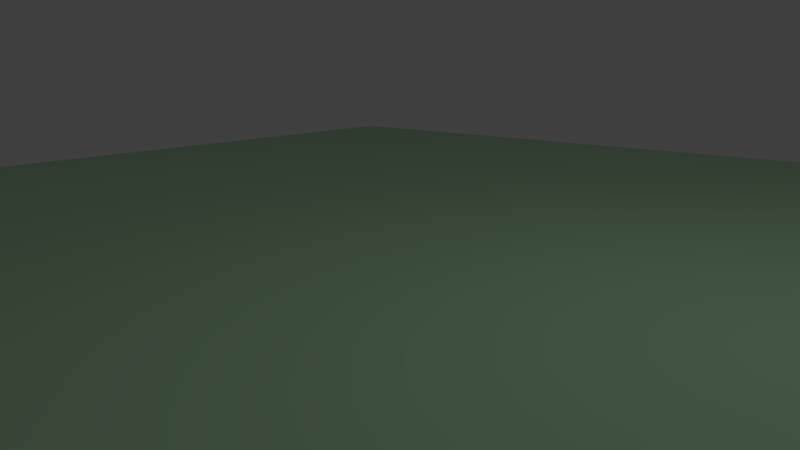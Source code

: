 # Source: speaker_anim.blend  (saved by Blender 2.72.0; exported with 4.5.12 LTS)
import bpy
from mathutils import Matrix  # noqa: F401  (used for matrix-valued properties, if any)

bpy.ops.wm.read_factory_settings(use_empty=True)
scene = bpy.context.scene
scene.name = 'Scene'

# ---- collections
col_collection_1 = bpy.data.collections.new('Collection 1'); scene.collection.children.link(col_collection_1)
col_speakergroup = bpy.data.collections.new('SpeakerGroup')  # instanced only; not linked into the scene

# ---- materials (node trees are filled in below, after node groups)
mat_material = bpy.data.materials.new('Material')
mat_material.alpha_threshold = 0.0
mat_material.use_transparent_shadow = False
mat_material.diffuse_color = (0.5047, 0.8, 0.5058, 1.0)
mat_material.roughness = 0.5

# ---- material node trees

# ---- world
world_world = bpy.data.worlds.new('World'); scene.world = world_world
world_world.color = (0.05088, 0.05088, 0.05088)
world_world.use_sun_shadow = False
world_world.sun_shadow_jitter_overblur = 0.0
world_world.cycles.sampling_method = 'MANUAL'
world_world.cycles.sample_map_resolution = 256

# ---- cameras
cam_camera = bpy.data.cameras.new('Camera')
cam_camera.clip_end = 100.0
cam_camera.lens = 35.0
cam_camera.sensor_width = 32.0
cam_camera.sensor_height = 18.0
cam_camera.ortho_scale = 7.314
cam_camera.dof.focus_distance = 0.0
cam_camera.dof.aperture_fstop = 128.0

# ---- lights
light_lamp = bpy.data.lights.new('Lamp', 'POINT')
light_lamp.transmission_factor = 0.0
light_lamp.cutoff_distance = 30.0
light_lamp.energy = 100.0
light_lamp.shadow_buffer_clip_start = 1.001
light_lamp.shadow_soft_size = 0.1
light_lamp.shadow_maximum_resolution = 0.006
light_lamp.use_absolute_resolution = True
light_lamp.cycles.use_multiple_importance_sampling = False

# ---- meshes
me_plane = bpy.data.meshes.new('Plane')
me_plane.from_pydata([(10.51, 10.51, 0.0), (-10.51, 10.51, 0.0), (10.51, -10.51, 0.0), (-10.51, -10.51, 0.0)], [], [(0, 1, 3, 2)])
me_plane.materials.append(mat_material)
me_plane.use_remesh_preserve_volume = False
me_plane.use_remesh_preserve_attributes = False
me_plane.use_mirror_vertex_groups = False
me_plane.update()

# ---- objects
ob_plane = bpy.data.objects.new('Plane', me_plane)
ob_speaker = bpy.data.objects.new('Speaker', None)
ob_speakergroup = bpy.data.objects.new('SpeakerGroup', None)
ob_lamp = bpy.data.objects.new('Lamp', light_lamp)
ob_camera = bpy.data.objects.new('Camera', cam_camera)

# ---- transforms, parenting, visibility, modifiers, constraints
ob_plane.location = (0.0, 0.0, -0.5752)
ob_plane.lineart.crease_threshold = 0.0
ob_speaker.location = (0.0, 7.553, 0.0)
ob_speaker.rotation_euler = (-1.571, -0.0, 0.0)
ob_speaker.track_axis = 'NEG_Z'
ob_speaker.up_axis = 'Y'
ob_speaker.empty_image_offset = (0.0, 0.0)
ob_speaker.lineart.crease_threshold = 0.0
ob_speakergroup.parent = ob_speaker
ob_speakergroup.location = (0.0, 0.0, 0.0)
ob_speakergroup.rotation_euler = (1.571, -0.0, 0.0)
ob_speakergroup.empty_image_offset = (0.0, 0.0)
ob_speakergroup.show_instancer_for_render = False
ob_speakergroup.instance_type = 'COLLECTION'
ob_speakergroup.lineart.crease_threshold = 0.0
ob_lamp.location = (4.076, 1.005, 5.904)
ob_lamp.rotation_euler = (0.6503, 0.05522, 1.866)
ob_lamp.lock_rotations_4d = False
ob_lamp.empty_display_type = 'ARROWS'
ob_lamp.color = (0.0, 0.0, 0.0, 0.0)
ob_lamp.lineart.crease_threshold = 0.0
ob_camera.location = (5.679, -5.439, 1.65)
ob_camera.rotation_euler = (1.36, 0.01081, 0.7585)
ob_camera.lock_rotations_4d = False
ob_camera.empty_display_type = 'ARROWS'
ob_camera.color = (0.0, 0.0, 0.0, 0.0)
ob_camera.display_type = 'WIRE'
ob_camera.lineart.crease_threshold = 0.0
ob_speakergroup.instance_collection = col_speakergroup

# ---- collection membership
col_collection_1.objects.link(ob_plane)
col_collection_1.objects.link(ob_speaker)
col_collection_1.objects.link(ob_speakergroup)
col_collection_1.objects.link(ob_lamp)
col_collection_1.objects.link(ob_camera)

# ---- scene / render settings (as saved in the file)
scene.camera = ob_camera
scene.frame_start = 0; scene.frame_end = 250; scene.frame_set(0)
scene.render.engine = 'BLENDER_EEVEE_NEXT'
scene.render.image_settings.compression = 90
scene.render.resolution_percentage = 50
scene.render.dither_intensity = 0.0
scene.cycles.use_denoising = False
scene.cycles.samples = 10
scene.cycles.sampling_pattern = 'TABULATED_SOBOL'
scene.cycles.light_sampling_threshold = 0.0
scene.cycles.use_adaptive_sampling = False
scene.cycles.use_light_tree = False
scene.cycles.blur_glossy = 0.0
scene.cycles.pixel_filter_type = 'GAUSSIAN'
scene.cycles.sample_clamp_indirect = 0.0
scene.view_settings.view_transform = 'Standard'
bpy.context.view_layer.update()
